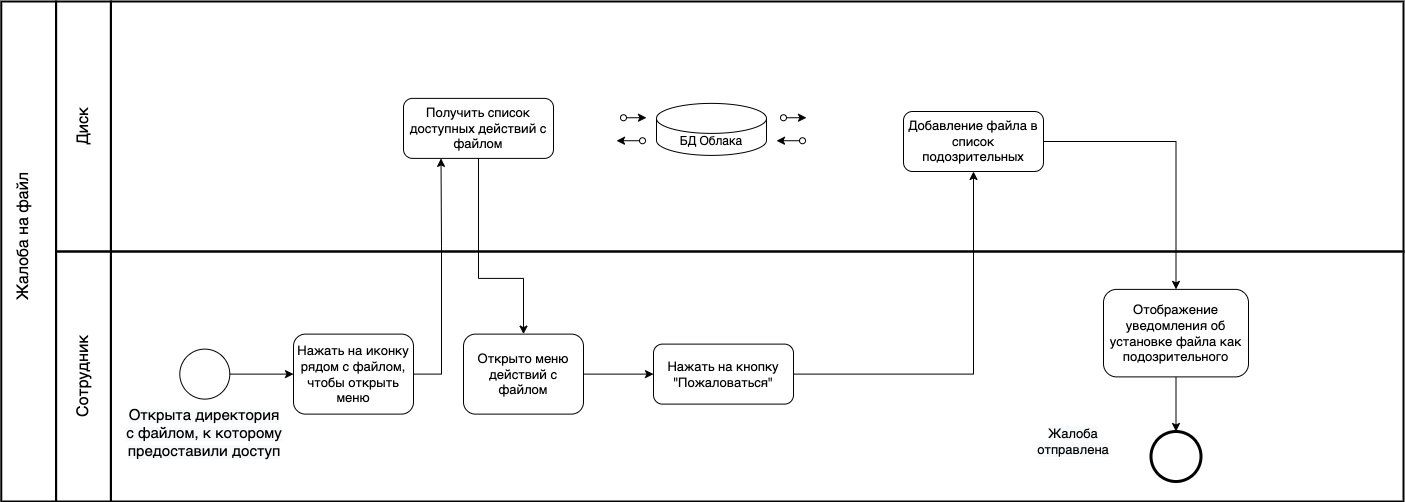

The diagram above was exported from draw.io. Its source (the exported page's mxGraphModel, read from the mxfile embedded in the PNG):
<mxGraphModel dx="946" dy="-613" grid="1" gridSize="10" guides="1" tooltips="1" connect="1" arrows="1" fold="1" page="1" pageScale="1" pageWidth="1654" pageHeight="1169" math="0" shadow="0">
  <root>
    <mxCell id="STy2jrH5lntf83eRsOHl-0" />
    <mxCell id="STy2jrH5lntf83eRsOHl-1" parent="STy2jrH5lntf83eRsOHl-0" />
    <mxCell id="STy2jrH5lntf83eRsOHl-2" value="" style="rounded=0;whiteSpace=wrap;html=1;strokeWidth=2;fontSize=13;fillColor=none;" parent="STy2jrH5lntf83eRsOHl-1" vertex="1">
      <mxGeometry x="257.41" y="1370" width="1292.59" height="250" as="geometry" />
    </mxCell>
    <mxCell id="STy2jrH5lntf83eRsOHl-3" value="" style="rounded=0;whiteSpace=wrap;html=1;strokeWidth=2;fontSize=13;fillColor=none;" parent="STy2jrH5lntf83eRsOHl-1" vertex="1">
      <mxGeometry x="257.41" y="1620" width="1292.59" height="250" as="geometry" />
    </mxCell>
    <mxCell id="Ss5N6S_62UyjuMDqsrmu-13" style="edgeStyle=orthogonalEdgeStyle;rounded=0;orthogonalLoop=1;jettySize=auto;html=1;" parent="STy2jrH5lntf83eRsOHl-1" source="STy2jrH5lntf83eRsOHl-14" target="STy2jrH5lntf83eRsOHl-22" edge="1">
      <mxGeometry relative="1" as="geometry" />
    </mxCell>
    <mxCell id="STy2jrH5lntf83eRsOHl-14" value="Нажать на кнопку &quot;Пожаловаться&quot;" style="rounded=1;whiteSpace=wrap;html=1;fontSize=13;" parent="STy2jrH5lntf83eRsOHl-1" vertex="1">
      <mxGeometry x="799.9999999999999" y="1712.6099999999994" width="140" height="60" as="geometry" />
    </mxCell>
    <mxCell id="Ss5N6S_62UyjuMDqsrmu-14" style="edgeStyle=orthogonalEdgeStyle;rounded=0;orthogonalLoop=1;jettySize=auto;html=1;entryX=0.5;entryY=0;entryDx=0;entryDy=0;" parent="STy2jrH5lntf83eRsOHl-1" source="STy2jrH5lntf83eRsOHl-22" target="TumYiW44UW_wQ06JA9Cc-2" edge="1">
      <mxGeometry relative="1" as="geometry" />
    </mxCell>
    <mxCell id="STy2jrH5lntf83eRsOHl-22" value="Добавление файла в список подозрительных" style="rounded=1;whiteSpace=wrap;html=1;fontSize=13;" parent="STy2jrH5lntf83eRsOHl-1" vertex="1">
      <mxGeometry x="1050.0000000000002" y="1479.9999999999998" width="140" height="60" as="geometry" />
    </mxCell>
    <mxCell id="STy2jrH5lntf83eRsOHl-25" value="" style="rounded=0;whiteSpace=wrap;html=1;strokeWidth=2;fontSize=13;fillColor=none;" parent="STy2jrH5lntf83eRsOHl-1" vertex="1">
      <mxGeometry x="202.59" y="1370" width="54.82" height="250" as="geometry" />
    </mxCell>
    <mxCell id="STy2jrH5lntf83eRsOHl-26" value="" style="rounded=0;whiteSpace=wrap;html=1;strokeWidth=2;fontSize=13;fillColor=none;" parent="STy2jrH5lntf83eRsOHl-1" vertex="1">
      <mxGeometry x="202.59" y="1620" width="54.82" height="250" as="geometry" />
    </mxCell>
    <mxCell id="STy2jrH5lntf83eRsOHl-27" value="" style="rounded=0;whiteSpace=wrap;html=1;strokeWidth=2;fontSize=13;fillColor=none;" parent="STy2jrH5lntf83eRsOHl-1" vertex="1">
      <mxGeometry x="147.77" y="1370" width="54.82" height="500" as="geometry" />
    </mxCell>
    <mxCell id="STy2jrH5lntf83eRsOHl-28" value="&lt;font style=&quot;font-size: 16px&quot;&gt;Диск&lt;/font&gt;" style="text;html=1;strokeColor=none;fillColor=none;align=center;verticalAlign=middle;whiteSpace=wrap;rounded=0;fontSize=13;rotation=-90;" parent="STy2jrH5lntf83eRsOHl-1" vertex="1">
      <mxGeometry x="190.00000000000003" y="1480" width="80" height="30" as="geometry" />
    </mxCell>
    <mxCell id="STy2jrH5lntf83eRsOHl-29" value="&lt;font style=&quot;font-size: 16px&quot;&gt;Сотрудник&lt;/font&gt;" style="text;html=1;strokeColor=none;fillColor=none;align=center;verticalAlign=middle;whiteSpace=wrap;rounded=0;fontSize=13;rotation=-90;" parent="STy2jrH5lntf83eRsOHl-1" vertex="1">
      <mxGeometry x="175.00000000000003" y="1730" width="110" height="30" as="geometry" />
    </mxCell>
    <mxCell id="STy2jrH5lntf83eRsOHl-30" value="&lt;font style=&quot;font-size: 16px&quot;&gt;Жалоба на файл&lt;br&gt;&lt;/font&gt;" style="text;html=1;strokeColor=none;fillColor=none;align=center;verticalAlign=middle;whiteSpace=wrap;rounded=0;fontSize=13;rotation=-90;" parent="STy2jrH5lntf83eRsOHl-1" vertex="1">
      <mxGeometry x="70" y="1590" width="200" height="30" as="geometry" />
    </mxCell>
    <mxCell id="J7wk7nB1M51syKWidp_G-0" value="" style="ellipse;whiteSpace=wrap;html=1;aspect=fixed;fontSize=13;" parent="STy2jrH5lntf83eRsOHl-1" vertex="1">
      <mxGeometry x="326.30000000000007" y="1717.6099999999997" width="50" height="50" as="geometry" />
    </mxCell>
    <mxCell id="J7wk7nB1M51syKWidp_G-1" value="" style="endArrow=classic;html=1;fontSize=13;exitX=1;exitY=0.5;exitDx=0;exitDy=0;entryX=0;entryY=0.5;entryDx=0;entryDy=0;" parent="STy2jrH5lntf83eRsOHl-1" source="J7wk7nB1M51syKWidp_G-0" target="Ss5N6S_62UyjuMDqsrmu-7" edge="1">
      <mxGeometry width="50" height="50" relative="1" as="geometry">
        <mxPoint x="-313.74999999999994" y="1478.03" as="sourcePoint" />
        <mxPoint x="435" y="1744.9999999999998" as="targetPoint" />
      </mxGeometry>
    </mxCell>
    <mxCell id="TumYiW44UW_wQ06JA9Cc-0" value="" style="ellipse;whiteSpace=wrap;html=1;aspect=fixed;fontSize=13;strokeWidth=3;" parent="STy2jrH5lntf83eRsOHl-1" vertex="1">
      <mxGeometry x="1297.5000000000002" y="1799.9999999999998" width="50" height="50" as="geometry" />
    </mxCell>
    <mxCell id="TumYiW44UW_wQ06JA9Cc-4" style="edgeStyle=orthogonalEdgeStyle;rounded=0;orthogonalLoop=1;jettySize=auto;html=1;entryX=0.5;entryY=0;entryDx=0;entryDy=0;" parent="STy2jrH5lntf83eRsOHl-1" source="TumYiW44UW_wQ06JA9Cc-2" target="TumYiW44UW_wQ06JA9Cc-0" edge="1">
      <mxGeometry relative="1" as="geometry" />
    </mxCell>
    <mxCell id="TumYiW44UW_wQ06JA9Cc-2" value="Отображение уведомления об установке файла как подозрительного" style="rounded=1;whiteSpace=wrap;html=1;fontSize=13;" parent="STy2jrH5lntf83eRsOHl-1" vertex="1">
      <mxGeometry x="1250" y="1657.89" width="145" height="87.5" as="geometry" />
    </mxCell>
    <mxCell id="bLZseYMWVvOvHKhnpmyQ-0" value="&lt;span style=&quot;color: rgb(0, 0, 0); font-family: Helvetica; font-style: normal; font-variant-ligatures: normal; font-variant-caps: normal; font-weight: 400; letter-spacing: normal; orphans: 2; text-indent: 0px; text-transform: none; widows: 2; word-spacing: 0px; -webkit-text-stroke-width: 0px; background-color: rgb(248, 249, 250); text-decoration-thickness: initial; text-decoration-style: initial; text-decoration-color: initial; float: none; display: inline !important;&quot;&gt;&lt;font style=&quot;font-size: 15px;&quot;&gt;Открыта директория с файлом, к которому предоставили доступ&lt;/font&gt;&lt;/span&gt;" style="text;whiteSpace=wrap;html=1;align=center;" parent="STy2jrH5lntf83eRsOHl-1" vertex="1">
      <mxGeometry x="271.3" y="1767.61" width="160" height="77.39" as="geometry" />
    </mxCell>
    <mxCell id="Ss5N6S_62UyjuMDqsrmu-1" value="" style="group" parent="STy2jrH5lntf83eRsOHl-1" connectable="0" vertex="1">
      <mxGeometry x="770" y="1466.89" width="220" height="62" as="geometry" />
    </mxCell>
    <mxCell id="Ss5N6S_62UyjuMDqsrmu-2" value="БД Облака" style="shape=cylinder3;whiteSpace=wrap;html=1;boundedLbl=1;backgroundOutline=1;size=15;" parent="Ss5N6S_62UyjuMDqsrmu-1" vertex="1">
      <mxGeometry x="33" y="5" width="110" height="52" as="geometry" />
    </mxCell>
    <mxCell id="Ss5N6S_62UyjuMDqsrmu-3" value="" style="endArrow=classic;html=1;rounded=0;startArrow=oval;startFill=0;entryX=0.591;entryY=0.44;entryDx=0;entryDy=0;entryPerimeter=0;" parent="Ss5N6S_62UyjuMDqsrmu-1" edge="1">
      <mxGeometry width="50" height="50" relative="1" as="geometry">
        <mxPoint x="160" y="19.35" as="sourcePoint" />
        <mxPoint x="183" y="19.35" as="targetPoint" />
      </mxGeometry>
    </mxCell>
    <mxCell id="Ss5N6S_62UyjuMDqsrmu-4" value="" style="endArrow=classic;html=1;rounded=0;startArrow=oval;startFill=0;exitX=0.583;exitY=0.531;exitDx=0;exitDy=0;exitPerimeter=0;" parent="Ss5N6S_62UyjuMDqsrmu-1" edge="1">
      <mxGeometry width="50" height="50" relative="1" as="geometry">
        <mxPoint x="179" y="42.35" as="sourcePoint" />
        <mxPoint x="153" y="42.35" as="targetPoint" />
      </mxGeometry>
    </mxCell>
    <mxCell id="Ss5N6S_62UyjuMDqsrmu-5" value="" style="endArrow=classic;html=1;rounded=0;startArrow=oval;startFill=0;exitX=0.37;exitY=0.44;exitDx=0;exitDy=0;exitPerimeter=0;" parent="Ss5N6S_62UyjuMDqsrmu-1" edge="1">
      <mxGeometry width="50" height="50" relative="1" as="geometry">
        <mxPoint x="2.2737367544323206e-13" y="19.350000000000136" as="sourcePoint" />
        <mxPoint x="23" y="19.350000000000136" as="targetPoint" />
      </mxGeometry>
    </mxCell>
    <mxCell id="Ss5N6S_62UyjuMDqsrmu-6" value="" style="endArrow=classic;html=1;rounded=0;startArrow=oval;startFill=0;entryX=0.37;entryY=0.531;entryDx=0;entryDy=0;entryPerimeter=0;" parent="Ss5N6S_62UyjuMDqsrmu-1" edge="1">
      <mxGeometry width="50" height="50" relative="1" as="geometry">
        <mxPoint x="19" y="42.34999999999991" as="sourcePoint" />
        <mxPoint x="-7" y="42.34999999999991" as="targetPoint" />
      </mxGeometry>
    </mxCell>
    <mxCell id="Ss5N6S_62UyjuMDqsrmu-7" value="Нажать на иконку рядом с файлом, чтобы открыть меню" style="rounded=1;whiteSpace=wrap;html=1;fontSize=13;" parent="STy2jrH5lntf83eRsOHl-1" vertex="1">
      <mxGeometry x="440" y="1702.6100000000001" width="120" height="80" as="geometry" />
    </mxCell>
    <mxCell id="Ss5N6S_62UyjuMDqsrmu-8" value="Получить список доступных действий с файлом" style="rounded=1;whiteSpace=wrap;html=1;fontSize=13;" parent="STy2jrH5lntf83eRsOHl-1" vertex="1">
      <mxGeometry x="550" y="1466.89" width="150" height="60" as="geometry" />
    </mxCell>
    <mxCell id="Ss5N6S_62UyjuMDqsrmu-9" style="edgeStyle=orthogonalEdgeStyle;rounded=0;orthogonalLoop=1;jettySize=auto;html=1;entryX=0.25;entryY=1;entryDx=0;entryDy=0;" parent="STy2jrH5lntf83eRsOHl-1" source="Ss5N6S_62UyjuMDqsrmu-7" target="Ss5N6S_62UyjuMDqsrmu-8" edge="1">
      <mxGeometry relative="1" as="geometry">
        <Array as="points">
          <mxPoint x="588" y="1742.89" />
          <mxPoint x="588" y="1614.89" />
          <mxPoint x="587" y="1614.89" />
        </Array>
      </mxGeometry>
    </mxCell>
    <mxCell id="Ss5N6S_62UyjuMDqsrmu-15" style="edgeStyle=orthogonalEdgeStyle;rounded=0;orthogonalLoop=1;jettySize=auto;html=1;" parent="STy2jrH5lntf83eRsOHl-1" source="Ss5N6S_62UyjuMDqsrmu-10" target="STy2jrH5lntf83eRsOHl-14" edge="1">
      <mxGeometry relative="1" as="geometry" />
    </mxCell>
    <mxCell id="Ss5N6S_62UyjuMDqsrmu-10" value="Открыто меню действий с файлом" style="rounded=1;whiteSpace=wrap;html=1;fontSize=13;" parent="STy2jrH5lntf83eRsOHl-1" vertex="1">
      <mxGeometry x="610" y="1702.6100000000001" width="120" height="80" as="geometry" />
    </mxCell>
    <mxCell id="Ss5N6S_62UyjuMDqsrmu-11" style="edgeStyle=orthogonalEdgeStyle;rounded=0;orthogonalLoop=1;jettySize=auto;html=1;entryX=0.5;entryY=0;entryDx=0;entryDy=0;" parent="STy2jrH5lntf83eRsOHl-1" source="Ss5N6S_62UyjuMDqsrmu-8" target="Ss5N6S_62UyjuMDqsrmu-10" edge="1">
      <mxGeometry relative="1" as="geometry">
        <Array as="points">
          <mxPoint x="625" y="1646.89" />
          <mxPoint x="670" y="1646.89" />
        </Array>
      </mxGeometry>
    </mxCell>
    <mxCell id="lu61wSx5j2qNDOptLp6e-0" value="&lt;span style=&quot;color: rgb(0, 0, 0); font-family: Helvetica; font-size: 13px; font-style: normal; font-variant-ligatures: normal; font-variant-caps: normal; font-weight: 400; letter-spacing: normal; orphans: 2; text-indent: 0px; text-transform: none; widows: 2; word-spacing: 0px; -webkit-text-stroke-width: 0px; background-color: rgb(248, 249, 250); text-decoration-thickness: initial; text-decoration-style: initial; text-decoration-color: initial; float: none; display: inline !important;&quot;&gt;Жалоба отправлена&lt;/span&gt;" style="text;whiteSpace=wrap;html=1;align=center;" parent="STy2jrH5lntf83eRsOHl-1" vertex="1">
      <mxGeometry x="1160" y="1787.61" width="120" height="60" as="geometry" />
    </mxCell>
  </root>
</mxGraphModel>